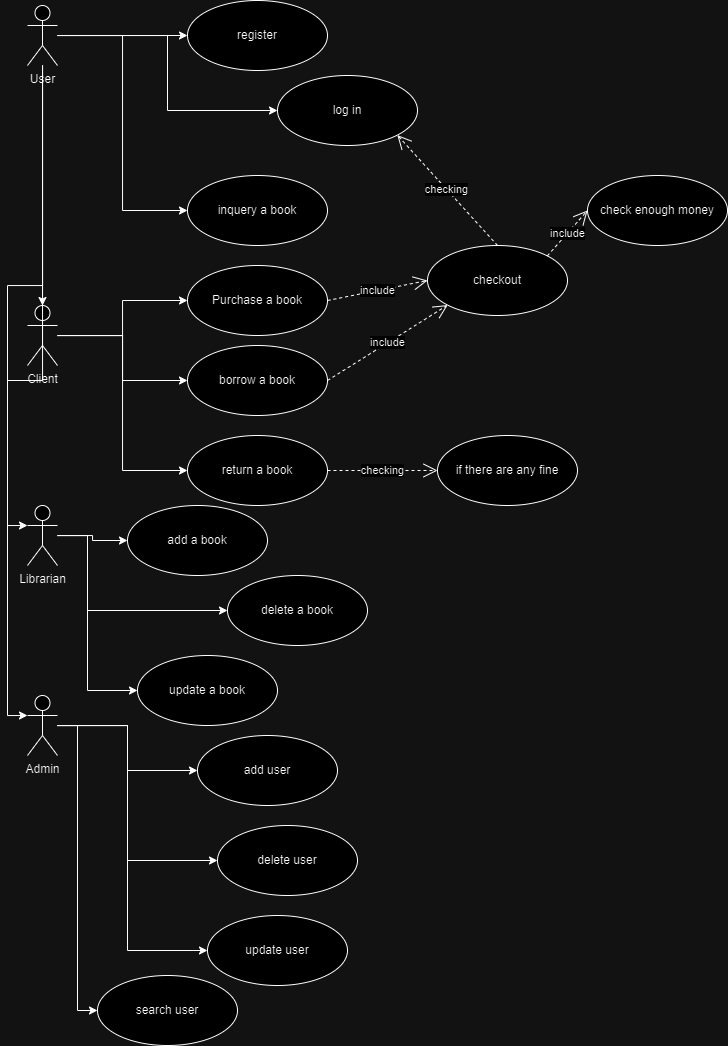

The diagram above was exported from draw.io. Its source (the exported page's mxGraphModel, read from the mxfile embedded in the PNG):
<mxGraphModel dx="1000" dy="547" grid="1" gridSize="10" guides="1" tooltips="1" connect="1" arrows="1" fold="1" page="1" pageScale="1" pageWidth="827" pageHeight="1169" math="0" shadow="0">
  <root>
    <mxCell id="WIyWlLk6GJQsqaUBKTNV-0" />
    <mxCell id="WIyWlLk6GJQsqaUBKTNV-1" parent="WIyWlLk6GJQsqaUBKTNV-0" />
    <mxCell id="B6jRplYWiJnsKJrzLuBe-44" style="edgeStyle=orthogonalEdgeStyle;rounded=0;orthogonalLoop=1;jettySize=auto;html=1;entryX=0;entryY=0.5;entryDx=0;entryDy=0;" edge="1" parent="WIyWlLk6GJQsqaUBKTNV-1" source="B6jRplYWiJnsKJrzLuBe-1" target="B6jRplYWiJnsKJrzLuBe-43">
      <mxGeometry relative="1" as="geometry" />
    </mxCell>
    <mxCell id="B6jRplYWiJnsKJrzLuBe-46" style="edgeStyle=orthogonalEdgeStyle;rounded=0;orthogonalLoop=1;jettySize=auto;html=1;entryX=0;entryY=0.5;entryDx=0;entryDy=0;" edge="1" parent="WIyWlLk6GJQsqaUBKTNV-1" source="B6jRplYWiJnsKJrzLuBe-1" target="B6jRplYWiJnsKJrzLuBe-42">
      <mxGeometry relative="1" as="geometry">
        <Array as="points">
          <mxPoint x="120" y="600" />
          <mxPoint x="120" y="675" />
        </Array>
      </mxGeometry>
    </mxCell>
    <mxCell id="B6jRplYWiJnsKJrzLuBe-47" style="edgeStyle=orthogonalEdgeStyle;rounded=0;orthogonalLoop=1;jettySize=auto;html=1;entryX=0;entryY=0.5;entryDx=0;entryDy=0;" edge="1" parent="WIyWlLk6GJQsqaUBKTNV-1" source="B6jRplYWiJnsKJrzLuBe-1" target="B6jRplYWiJnsKJrzLuBe-41">
      <mxGeometry relative="1" as="geometry">
        <Array as="points">
          <mxPoint x="120" y="600" />
          <mxPoint x="120" y="755" />
        </Array>
      </mxGeometry>
    </mxCell>
    <mxCell id="B6jRplYWiJnsKJrzLuBe-1" value="Librarian" style="shape=umlActor;verticalLabelPosition=bottom;verticalAlign=top;html=1;outlineConnect=0;" vertex="1" parent="WIyWlLk6GJQsqaUBKTNV-1">
      <mxGeometry x="60" y="570" width="30" height="60" as="geometry" />
    </mxCell>
    <mxCell id="B6jRplYWiJnsKJrzLuBe-26" style="edgeStyle=orthogonalEdgeStyle;rounded=0;orthogonalLoop=1;jettySize=auto;html=1;entryX=0;entryY=0.5;entryDx=0;entryDy=0;" edge="1" parent="WIyWlLk6GJQsqaUBKTNV-1" source="B6jRplYWiJnsKJrzLuBe-2" target="B6jRplYWiJnsKJrzLuBe-16">
      <mxGeometry relative="1" as="geometry" />
    </mxCell>
    <mxCell id="B6jRplYWiJnsKJrzLuBe-27" style="edgeStyle=orthogonalEdgeStyle;rounded=0;orthogonalLoop=1;jettySize=auto;html=1;entryX=0;entryY=0.5;entryDx=0;entryDy=0;" edge="1" parent="WIyWlLk6GJQsqaUBKTNV-1" source="B6jRplYWiJnsKJrzLuBe-2" target="B6jRplYWiJnsKJrzLuBe-18">
      <mxGeometry relative="1" as="geometry" />
    </mxCell>
    <mxCell id="B6jRplYWiJnsKJrzLuBe-28" style="edgeStyle=orthogonalEdgeStyle;rounded=0;orthogonalLoop=1;jettySize=auto;html=1;entryX=0;entryY=0.5;entryDx=0;entryDy=0;" edge="1" parent="WIyWlLk6GJQsqaUBKTNV-1" source="B6jRplYWiJnsKJrzLuBe-2" target="B6jRplYWiJnsKJrzLuBe-17">
      <mxGeometry relative="1" as="geometry" />
    </mxCell>
    <mxCell id="B6jRplYWiJnsKJrzLuBe-2" value="Client" style="shape=umlActor;verticalLabelPosition=bottom;verticalAlign=top;html=1;outlineConnect=0;" vertex="1" parent="WIyWlLk6GJQsqaUBKTNV-1">
      <mxGeometry x="60" y="370" width="30" height="60" as="geometry" />
    </mxCell>
    <mxCell id="B6jRplYWiJnsKJrzLuBe-9" style="edgeStyle=orthogonalEdgeStyle;rounded=0;orthogonalLoop=1;jettySize=auto;html=1;entryX=0;entryY=0.5;entryDx=0;entryDy=0;" edge="1" parent="WIyWlLk6GJQsqaUBKTNV-1" source="B6jRplYWiJnsKJrzLuBe-3" target="B6jRplYWiJnsKJrzLuBe-7">
      <mxGeometry relative="1" as="geometry" />
    </mxCell>
    <mxCell id="B6jRplYWiJnsKJrzLuBe-10" style="edgeStyle=orthogonalEdgeStyle;rounded=0;orthogonalLoop=1;jettySize=auto;html=1;entryX=0;entryY=0.5;entryDx=0;entryDy=0;" edge="1" parent="WIyWlLk6GJQsqaUBKTNV-1" source="B6jRplYWiJnsKJrzLuBe-3" target="B6jRplYWiJnsKJrzLuBe-8">
      <mxGeometry relative="1" as="geometry" />
    </mxCell>
    <mxCell id="B6jRplYWiJnsKJrzLuBe-11" style="edgeStyle=orthogonalEdgeStyle;rounded=0;orthogonalLoop=1;jettySize=auto;html=1;entryX=0;entryY=0.5;entryDx=0;entryDy=0;" edge="1" parent="WIyWlLk6GJQsqaUBKTNV-1" source="B6jRplYWiJnsKJrzLuBe-3" target="B6jRplYWiJnsKJrzLuBe-6">
      <mxGeometry relative="1" as="geometry" />
    </mxCell>
    <mxCell id="B6jRplYWiJnsKJrzLuBe-13" style="edgeStyle=orthogonalEdgeStyle;rounded=0;orthogonalLoop=1;jettySize=auto;html=1;entryX=0.5;entryY=0;entryDx=0;entryDy=0;entryPerimeter=0;" edge="1" parent="WIyWlLk6GJQsqaUBKTNV-1" source="B6jRplYWiJnsKJrzLuBe-3" target="B6jRplYWiJnsKJrzLuBe-2">
      <mxGeometry relative="1" as="geometry" />
    </mxCell>
    <mxCell id="B6jRplYWiJnsKJrzLuBe-34" style="edgeStyle=orthogonalEdgeStyle;rounded=0;orthogonalLoop=1;jettySize=auto;html=1;entryX=0;entryY=0.3333333333333333;entryDx=0;entryDy=0;entryPerimeter=0;" edge="1" parent="WIyWlLk6GJQsqaUBKTNV-1" source="B6jRplYWiJnsKJrzLuBe-3" target="B6jRplYWiJnsKJrzLuBe-1">
      <mxGeometry relative="1" as="geometry" />
    </mxCell>
    <mxCell id="B6jRplYWiJnsKJrzLuBe-36" style="edgeStyle=orthogonalEdgeStyle;rounded=0;orthogonalLoop=1;jettySize=auto;html=1;entryX=0;entryY=0.3333333333333333;entryDx=0;entryDy=0;entryPerimeter=0;" edge="1" parent="WIyWlLk6GJQsqaUBKTNV-1" source="B6jRplYWiJnsKJrzLuBe-3" target="B6jRplYWiJnsKJrzLuBe-35">
      <mxGeometry relative="1" as="geometry" />
    </mxCell>
    <mxCell id="B6jRplYWiJnsKJrzLuBe-3" value="User" style="shape=umlActor;verticalLabelPosition=bottom;verticalAlign=top;html=1;outlineConnect=0;" vertex="1" parent="WIyWlLk6GJQsqaUBKTNV-1">
      <mxGeometry x="60" y="70" width="30" height="60" as="geometry" />
    </mxCell>
    <mxCell id="B6jRplYWiJnsKJrzLuBe-6" value="inquery a book" style="ellipse;whiteSpace=wrap;html=1;" vertex="1" parent="WIyWlLk6GJQsqaUBKTNV-1">
      <mxGeometry x="220" y="240" width="140" height="70" as="geometry" />
    </mxCell>
    <mxCell id="B6jRplYWiJnsKJrzLuBe-7" value="register" style="ellipse;whiteSpace=wrap;html=1;" vertex="1" parent="WIyWlLk6GJQsqaUBKTNV-1">
      <mxGeometry x="220" y="65" width="140" height="70" as="geometry" />
    </mxCell>
    <mxCell id="B6jRplYWiJnsKJrzLuBe-8" value="log in" style="ellipse;whiteSpace=wrap;html=1;" vertex="1" parent="WIyWlLk6GJQsqaUBKTNV-1">
      <mxGeometry x="310" y="140" width="140" height="70" as="geometry" />
    </mxCell>
    <mxCell id="B6jRplYWiJnsKJrzLuBe-16" value="Purchase a book" style="ellipse;whiteSpace=wrap;html=1;" vertex="1" parent="WIyWlLk6GJQsqaUBKTNV-1">
      <mxGeometry x="220" y="330" width="140" height="70" as="geometry" />
    </mxCell>
    <mxCell id="B6jRplYWiJnsKJrzLuBe-17" value="return a book" style="ellipse;whiteSpace=wrap;html=1;" vertex="1" parent="WIyWlLk6GJQsqaUBKTNV-1">
      <mxGeometry x="220" y="500" width="140" height="70" as="geometry" />
    </mxCell>
    <mxCell id="B6jRplYWiJnsKJrzLuBe-18" value="borrow a book" style="ellipse;whiteSpace=wrap;html=1;" vertex="1" parent="WIyWlLk6GJQsqaUBKTNV-1">
      <mxGeometry x="220" y="410" width="140" height="70" as="geometry" />
    </mxCell>
    <mxCell id="B6jRplYWiJnsKJrzLuBe-19" value="check enough money" style="ellipse;whiteSpace=wrap;html=1;" vertex="1" parent="WIyWlLk6GJQsqaUBKTNV-1">
      <mxGeometry x="620" y="240" width="140" height="70" as="geometry" />
    </mxCell>
    <mxCell id="B6jRplYWiJnsKJrzLuBe-20" value="checkout" style="ellipse;whiteSpace=wrap;html=1;" vertex="1" parent="WIyWlLk6GJQsqaUBKTNV-1">
      <mxGeometry x="460" y="310" width="140" height="70" as="geometry" />
    </mxCell>
    <mxCell id="B6jRplYWiJnsKJrzLuBe-21" value="include" style="endArrow=open;endSize=12;dashed=1;html=1;rounded=0;entryX=0;entryY=0.5;entryDx=0;entryDy=0;exitX=1;exitY=0.5;exitDx=0;exitDy=0;" edge="1" parent="WIyWlLk6GJQsqaUBKTNV-1" source="B6jRplYWiJnsKJrzLuBe-16" target="B6jRplYWiJnsKJrzLuBe-20">
      <mxGeometry x="0.0086" width="160" relative="1" as="geometry">
        <mxPoint x="240" y="390" as="sourcePoint" />
        <mxPoint x="400" y="390" as="targetPoint" />
        <mxPoint as="offset" />
      </mxGeometry>
    </mxCell>
    <mxCell id="B6jRplYWiJnsKJrzLuBe-24" value="include" style="endArrow=open;endSize=12;dashed=1;html=1;rounded=0;entryX=0;entryY=0.5;entryDx=0;entryDy=0;exitX=1;exitY=0;exitDx=0;exitDy=0;" edge="1" parent="WIyWlLk6GJQsqaUBKTNV-1" source="B6jRplYWiJnsKJrzLuBe-20" target="B6jRplYWiJnsKJrzLuBe-19">
      <mxGeometry width="160" relative="1" as="geometry">
        <mxPoint x="240" y="300" as="sourcePoint" />
        <mxPoint x="400" y="300" as="targetPoint" />
      </mxGeometry>
    </mxCell>
    <mxCell id="B6jRplYWiJnsKJrzLuBe-29" value="include" style="endArrow=open;endSize=12;dashed=1;html=1;rounded=0;entryX=0;entryY=1;entryDx=0;entryDy=0;exitX=1;exitY=0.5;exitDx=0;exitDy=0;" edge="1" parent="WIyWlLk6GJQsqaUBKTNV-1" source="B6jRplYWiJnsKJrzLuBe-18" target="B6jRplYWiJnsKJrzLuBe-20">
      <mxGeometry x="0.0086" width="160" relative="1" as="geometry">
        <mxPoint x="450" y="430" as="sourcePoint" />
        <mxPoint x="550" y="410" as="targetPoint" />
        <mxPoint as="offset" />
      </mxGeometry>
    </mxCell>
    <mxCell id="B6jRplYWiJnsKJrzLuBe-30" value="checking" style="endArrow=open;endSize=12;dashed=1;html=1;rounded=0;entryX=1;entryY=1;entryDx=0;entryDy=0;exitX=0.5;exitY=0;exitDx=0;exitDy=0;" edge="1" parent="WIyWlLk6GJQsqaUBKTNV-1" source="B6jRplYWiJnsKJrzLuBe-20" target="B6jRplYWiJnsKJrzLuBe-8">
      <mxGeometry x="0.0086" width="160" relative="1" as="geometry">
        <mxPoint x="560" y="430" as="sourcePoint" />
        <mxPoint x="660" y="410" as="targetPoint" />
        <mxPoint as="offset" />
      </mxGeometry>
    </mxCell>
    <mxCell id="B6jRplYWiJnsKJrzLuBe-31" value="if there are any fine" style="ellipse;whiteSpace=wrap;html=1;" vertex="1" parent="WIyWlLk6GJQsqaUBKTNV-1">
      <mxGeometry x="470" y="500" width="140" height="70" as="geometry" />
    </mxCell>
    <mxCell id="B6jRplYWiJnsKJrzLuBe-32" value="checking" style="endArrow=open;endSize=12;dashed=1;html=1;rounded=0;exitX=1;exitY=0.5;exitDx=0;exitDy=0;entryX=0;entryY=0.5;entryDx=0;entryDy=0;" edge="1" parent="WIyWlLk6GJQsqaUBKTNV-1" source="B6jRplYWiJnsKJrzLuBe-17" target="B6jRplYWiJnsKJrzLuBe-31">
      <mxGeometry width="160" relative="1" as="geometry">
        <mxPoint x="240" y="510" as="sourcePoint" />
        <mxPoint x="400" y="510" as="targetPoint" />
      </mxGeometry>
    </mxCell>
    <mxCell id="B6jRplYWiJnsKJrzLuBe-48" style="edgeStyle=orthogonalEdgeStyle;rounded=0;orthogonalLoop=1;jettySize=auto;html=1;entryX=0;entryY=0.5;entryDx=0;entryDy=0;" edge="1" parent="WIyWlLk6GJQsqaUBKTNV-1" source="B6jRplYWiJnsKJrzLuBe-35" target="B6jRplYWiJnsKJrzLuBe-40">
      <mxGeometry relative="1" as="geometry" />
    </mxCell>
    <mxCell id="B6jRplYWiJnsKJrzLuBe-49" style="edgeStyle=orthogonalEdgeStyle;rounded=0;orthogonalLoop=1;jettySize=auto;html=1;entryX=0;entryY=0.5;entryDx=0;entryDy=0;" edge="1" parent="WIyWlLk6GJQsqaUBKTNV-1" source="B6jRplYWiJnsKJrzLuBe-35" target="B6jRplYWiJnsKJrzLuBe-39">
      <mxGeometry relative="1" as="geometry">
        <Array as="points">
          <mxPoint x="160" y="790" />
          <mxPoint x="160" y="925" />
        </Array>
      </mxGeometry>
    </mxCell>
    <mxCell id="B6jRplYWiJnsKJrzLuBe-50" style="edgeStyle=orthogonalEdgeStyle;rounded=0;orthogonalLoop=1;jettySize=auto;html=1;entryX=0;entryY=0.5;entryDx=0;entryDy=0;" edge="1" parent="WIyWlLk6GJQsqaUBKTNV-1" source="B6jRplYWiJnsKJrzLuBe-35" target="B6jRplYWiJnsKJrzLuBe-38">
      <mxGeometry relative="1" as="geometry">
        <Array as="points">
          <mxPoint x="160" y="790" />
          <mxPoint x="160" y="1015" />
        </Array>
      </mxGeometry>
    </mxCell>
    <mxCell id="B6jRplYWiJnsKJrzLuBe-51" style="edgeStyle=orthogonalEdgeStyle;rounded=0;orthogonalLoop=1;jettySize=auto;html=1;entryX=0;entryY=0.5;entryDx=0;entryDy=0;" edge="1" parent="WIyWlLk6GJQsqaUBKTNV-1" source="B6jRplYWiJnsKJrzLuBe-35" target="B6jRplYWiJnsKJrzLuBe-37">
      <mxGeometry relative="1" as="geometry" />
    </mxCell>
    <mxCell id="B6jRplYWiJnsKJrzLuBe-35" value="Admin" style="shape=umlActor;verticalLabelPosition=bottom;verticalAlign=top;html=1;" vertex="1" parent="WIyWlLk6GJQsqaUBKTNV-1">
      <mxGeometry x="60" y="760" width="30" height="60" as="geometry" />
    </mxCell>
    <mxCell id="B6jRplYWiJnsKJrzLuBe-37" value="search user" style="ellipse;whiteSpace=wrap;html=1;" vertex="1" parent="WIyWlLk6GJQsqaUBKTNV-1">
      <mxGeometry x="130" y="1040" width="140" height="70" as="geometry" />
    </mxCell>
    <mxCell id="B6jRplYWiJnsKJrzLuBe-38" value="update user" style="ellipse;whiteSpace=wrap;html=1;" vertex="1" parent="WIyWlLk6GJQsqaUBKTNV-1">
      <mxGeometry x="240" y="980" width="140" height="70" as="geometry" />
    </mxCell>
    <mxCell id="B6jRplYWiJnsKJrzLuBe-39" value="delete user" style="ellipse;whiteSpace=wrap;html=1;" vertex="1" parent="WIyWlLk6GJQsqaUBKTNV-1">
      <mxGeometry x="250" y="890" width="140" height="70" as="geometry" />
    </mxCell>
    <mxCell id="B6jRplYWiJnsKJrzLuBe-40" value="add user" style="ellipse;whiteSpace=wrap;html=1;" vertex="1" parent="WIyWlLk6GJQsqaUBKTNV-1">
      <mxGeometry x="230" y="800" width="140" height="70" as="geometry" />
    </mxCell>
    <mxCell id="B6jRplYWiJnsKJrzLuBe-41" value="update a book" style="ellipse;whiteSpace=wrap;html=1;" vertex="1" parent="WIyWlLk6GJQsqaUBKTNV-1">
      <mxGeometry x="170" y="720" width="140" height="70" as="geometry" />
    </mxCell>
    <mxCell id="B6jRplYWiJnsKJrzLuBe-42" value="delete a book" style="ellipse;whiteSpace=wrap;html=1;" vertex="1" parent="WIyWlLk6GJQsqaUBKTNV-1">
      <mxGeometry x="260" y="640" width="140" height="70" as="geometry" />
    </mxCell>
    <mxCell id="B6jRplYWiJnsKJrzLuBe-43" value="add a book" style="ellipse;whiteSpace=wrap;html=1;" vertex="1" parent="WIyWlLk6GJQsqaUBKTNV-1">
      <mxGeometry x="160" y="570" width="140" height="70" as="geometry" />
    </mxCell>
  </root>
</mxGraphModel>